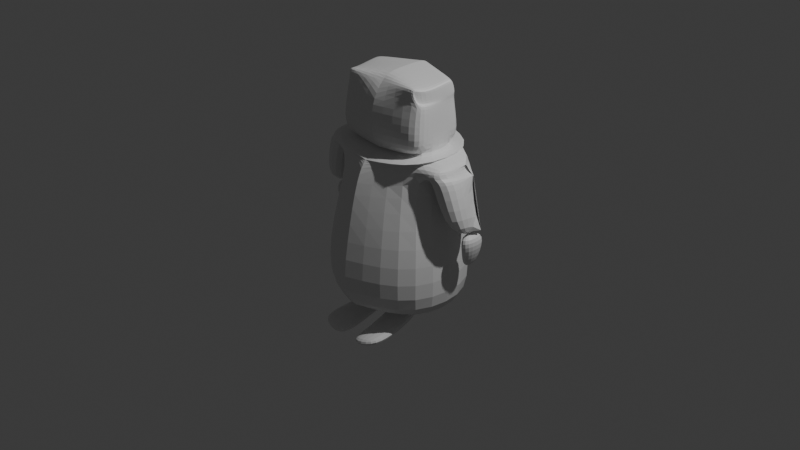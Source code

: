 # Source: shazdeh-v1.blend  (saved by Blender 4.2.66; exported with 4.5.12 LTS)
import bpy
from mathutils import Matrix  # noqa: F401  (used for matrix-valued properties, if any)

bpy.ops.wm.read_factory_settings(use_empty=True)
scene = bpy.context.scene
scene.name = 'Scene'

# ---- collections
col_collection = bpy.data.collections.new('Collection'); scene.collection.children.link(col_collection)

# ---- materials (node trees are filled in below, after node groups)
mat_material = bpy.data.materials.new('Material')
mat_material.alpha_threshold = 0.0
mat_material.use_transparent_shadow = False
mat_material.roughness = 0.5
mat_material.line_color = (0.0, 0.0, 0.0, 1.0)

# ---- material node trees
mat_material.use_nodes = True; mat_material.node_tree.nodes.clear()
_N = mat_material.node_tree.nodes; _L = mat_material.node_tree.links
n0 = _N.new('ShaderNodeOutputMaterial'); n0.name = 'Material Output'; n0.location = (300, 300)
n1 = _N.new('ShaderNodeBsdfPrincipled'); n1.name = 'Principled BSDF'; n1.location = (10, 300)
n1.inputs[3].default_value = 1.45
_L.new(n1.outputs[0], n0.inputs[0])
n0.is_active_output = True

# ---- world
world_world = bpy.data.worlds.new('World'); scene.world = world_world
world_world.use_nodes = True; world_world.node_tree.nodes.clear()
_N = world_world.node_tree.nodes; _L = world_world.node_tree.links
n0 = _N.new('ShaderNodeOutputWorld'); n0.name = 'World Output'; n0.location = (300, 300)
n1 = _N.new('ShaderNodeBackground'); n1.name = 'Background'; n1.location = (10, 300)
n1.inputs[0].default_value = (0.05088, 0.05088, 0.05088, 1.0)
_L.new(n1.outputs[0], n0.inputs[0])
n0.is_active_output = True
world_world.color = (0.05088, 0.05088, 0.05088)
world_world.sun_shadow_jitter_overblur = 0.0

# ---- cameras
cam_camera = bpy.data.cameras.new('Camera')
cam_camera.clip_end = 100.0
cam_camera.ortho_scale = 7.314

# ---- lights
light_light = bpy.data.lights.new('Light', 'POINT')
light_light.energy = 1000.0
light_light.shadow_soft_size = 0.1

# ---- meshes
me_cube = bpy.data.meshes.new('Cube')
me_cube.from_pydata([(0.6849, 0.2687, 0.7566), (0.7262, 0.4633, -0.0005201), (0.5315, -0.2633, 0.6928), (0.7262, -0.4633, -0.0005201), (0.0, 0.6388, 0.7601), (0.0, 0.6998, -0.0005201), (0.0, -0.5461, 0.6602), (0.0, -0.6998, -0.0005201), (0.7804, 0.5325, -0.8023), (0.7804, -0.5325, -0.8023), (0.0, 0.8044, -0.8023), (0.0, -0.8044, -0.8023), (0.4384, 0.1306, -0.8391), (0.4368, -0.1239, -0.8434), (0.0, 0.1972, -0.8391), (0.0, -0.1806, -0.8499), (0.443, 0.1118, -0.8158), (0.4332, -0.1305, -0.8312), (0.006995, 0.217, -0.796), (-0.001166, -0.188, -0.8509), (0.4464, 0.08884, -0.8261), (0.4397, -0.1298, -0.8648), (0.002677, 0.2306, -0.8072), (0.08414, -0.1482, -0.8895), (0.2648, 0.1477, -0.7591), (0.3569, -0.107, -0.9039), (0.05395, 0.1985, -0.8871), (0.004861, -0.1739, -0.8994), (0.2481, 0.1525, -0.9298), (0.3533, -0.09842, -1.013), (0.07132, 0.1891, -0.998), (0.08085, -0.1313, -1.01), (0.05207, -0.5017, -1.016), (0.3954, -0.4722, -0.9627), (0.06194, -0.493, -1.123), (0.4057, -0.4651, -1.069), (0.04959, -0.7906, -1.046), (0.3924, -0.7483, -0.9645), (0.07027, -0.7862, -1.162), (0.4141, -0.743, -1.067), (0.6262, -0.2403, 0.8586), (0.0, -0.4417, 0.7747), (0.6738, 0.2458, 0.8716), (0.0, 0.6388, 0.8798), (0.8591, 0.1556, 0.7054), (0.7969, -0.2575, 0.7237), (0.8011, 0.1056, 0.8162), (0.7419, -0.282, 0.8404), (0.6928, 0.2845, 0.7556), (0.55, -0.2541, 0.6698), (0.8556, 0.1482, 0.7125), (0.9048, -0.2295, 0.7573), (0.7657, 0.3021, 0.1422), (0.764, -0.2092, 0.1235), (0.9787, 0.1526, 0.1761), (1.04, -0.1896, 0.1622), (0.9729, -0.03944, 0.1492), (0.9738, 0.2408, 0.1585), (0.8344, -0.04927, 0.1298), (0.8353, 0.231, 0.1391), (0.9947, -0.036, -0.008251), (0.9955, 0.2442, 0.001113), (0.8562, -0.04583, -0.02762), (0.857, 0.2344, -0.01826), (0.8994, 0.05739, -0.2509), (0.9, 0.1958, -0.2446), (0.8073, 0.05084, -0.2638), (0.8078, 0.1893, -0.2575), (0.6685, -0.4292, 0.8718), (0.0, -0.4417, 0.7739), (0.6931, 0.423, 0.8798), (0.0, 0.6388, 0.8798), (0.6744, -0.4277, 0.8737), (0.0, -0.4424, 0.7834), (0.6931, 0.423, 0.8798), (0.0, 0.6388, 0.8798), (0.5293, -0.1583, 0.8798), (0.0, -0.169, 0.8659), (0.4981, 0.2115, 0.8798), (0.0, 0.3059, 0.8798), (0.5302, -0.1568, 1.113), (0.5171, 0.3459, 0.8798), (0.5047, 0.224, 1.1), (0.5328, -0.1545, 1.402), (0.0, 0.4403, 0.8798), (0.4978, 0.2, 1.386), (0.4942, -0.1498, 1.527), (0.0, -0.1394, 1.595), (0.495, 0.1076, 1.553), (0.0, 0.2844, 1.608), (0.5183, 0.2097, 1.383), (0.4988, -0.1497, 1.363), (0.4903, -0.1719, 1.49), (0.5167, 0.1513, 1.558), (0.5318, -0.2991, 0.8798), (0.0, -0.3079, 0.8414), (0.5234, -0.3276, 1.115), (0.0, -0.377, 1.116), (0.4942, -0.2409, 1.416), (0.0, -0.3325, 1.387), (0.4325, -0.2675, 1.581), (0.0, -0.2035, 1.531), (0.4426, -0.2245, 1.386), (0.4128, -0.2404, 1.565), (0.0, 0.4403, 1.114), (0.5171, 0.3459, 1.114), (0.0, 0.4399, 1.414), (0.4819, 0.2849, 1.414), (0.0, 0.3861, 1.589), (0.4972, 0.2427, 1.575), (0.4917, 0.2013, 1.553), (0.4868, 0.2697, 1.398)], [], [(42, 40, 47, 46), (3, 2, 6, 7), (3, 7, 11, 9), (1, 0, 2, 3), (5, 4, 0, 1), (8, 9, 13, 12), (1, 3, 9, 8), (5, 1, 8, 10), (12, 13, 17, 16), (10, 8, 12, 14), (9, 11, 15, 13), (17, 19, 23, 21), (14, 12, 16, 18), (13, 15, 19, 17), (21, 23, 27, 25), (16, 17, 21, 20), (18, 16, 20, 22), (19, 18, 22, 23), (27, 26, 30, 31), (23, 22, 26, 27), (20, 21, 25, 24), (22, 20, 24, 26), (30, 28, 29, 31), (24, 25, 29, 28), (26, 24, 28, 30), (29, 25, 33, 35), (32, 34, 38, 36), (31, 29, 35, 34), (25, 27, 32, 33), (27, 31, 34, 32), (37, 36, 38, 39), (33, 32, 36, 37), (35, 33, 37, 39), (34, 35, 39, 38), (42, 43, 71, 70), (0, 4, 43, 42), (6, 2, 40, 41), (45, 44, 46, 47), (40, 2, 45, 47), (0, 42, 46, 44), (0, 44, 50, 48), (50, 51, 55, 54), (45, 2, 49, 51), (2, 0, 48, 49), (44, 45, 51, 50), (55, 53, 57, 59), (51, 49, 53, 55), (49, 48, 52, 53), (48, 50, 54, 52), (56, 58, 62, 60), (53, 52, 56, 57), (52, 54, 58, 56), (54, 55, 59, 58), (63, 61, 65, 67), (58, 59, 63, 62), (59, 57, 61, 63), (57, 56, 60, 61), (65, 64, 66, 67), (61, 60, 64, 65), (60, 62, 66, 64), (62, 63, 67, 66), (70, 71, 75, 74), (40, 42, 70, 68), (41, 40, 68, 69), (74, 75, 79, 78), (68, 70, 74, 72), (69, 68, 72, 73), (83, 91, 102, 98), (72, 74, 78, 76), (73, 72, 76, 77), (80, 83, 98, 96), (85, 82, 105, 107), (76, 78, 82, 80), (76, 80, 96, 94), (78, 79, 84, 81), (80, 82, 85, 83), (88, 89, 87, 86), (82, 78, 81, 105), (88, 86, 92, 93), (91, 90, 93, 92), (91, 92, 103, 102), (88, 93, 110, 109), (83, 85, 90, 91), (95, 94, 96, 97), (97, 96, 98, 99), (99, 98, 100, 101), (100, 98, 102, 103), (77, 76, 94, 95), (86, 87, 101, 100), (92, 86, 100, 103), (81, 84, 104, 105), (105, 104, 106, 107), (107, 106, 108, 109), (107, 109, 110, 111), (89, 88, 109, 108), (93, 90, 111, 110), (90, 85, 107, 111), (52, 54, 44, 50, 46, 42, 0, 48)])
_uv = me_cube.uv_layers.new(name='UVMap')
_uv.uv.foreach_set('vector', [0.625, 0.5, 0.625, 0.75, 0.625, 0.75, 0.625, 0.5, 0.375, 0.75, 0.625, 0.75, 0.625, 1.0, 0.375, 1.0, 0.375, 0.75, 0.375, 1.0, 0.375, 1.0, 0.375, 0.75, 0.375, 0.5, 0.625, 0.5, 0.625, 0.75, 0.375, 0.75, 0.375, 0.25, 0.625, 0.25, 0.625, 0.5, 0.375, 0.5, 0.375, 0.5, 0.375, 0.75, 0.375, 0.75, 0.375, 0.5, 0.375, 0.5, 0.375, 0.75, 0.375, 0.75, 0.375, 0.5, 0.375, 0.25, 0.375, 0.5, 0.375, 0.5, 0.375, 0.25, 0.375, 0.5, 0.375, 0.75, 0.375, 0.75, 0.375, 0.5, 0.375, 0.25, 0.375, 0.5, 0.375, 0.5, 0.375, 0.25, 0.375, 0.75, 0.375, 1.0, 0.375, 1.0, 0.375, 0.75, 0.375, 0.75, 0.375, 1.0, 0.375, 1.0, 0.375, 0.75, 0.375, 0.25, 0.375, 0.5, 0.375, 0.5, 0.375, 0.25, 0.375, 0.75, 0.375, 1.0, 0.375, 1.0, 0.375, 0.75, 0.375, 0.75, 0.375, 1.0, 0.375, 1.0, 0.375, 0.75, 0.375, 0.5, 0.375, 0.75, 0.375, 0.75, 0.375, 0.5, 0.375, 0.25, 0.375, 0.5, 0.375, 0.5, 0.375, 0.25, 0.0, 0.0, 0.0, 0.0, 0.0, 0.0, 0.0, 0.0, 0.0, 0.0, 0.0, 0.0, 0.0, 0.0, 0.0, 0.0, 0.0, 0.0, 0.0, 0.0, 0.0, 0.0, 0.0, 0.0, 0.375, 0.5, 0.375, 0.75, 0.375, 0.75, 0.375, 0.5, 0.375, 0.25, 0.375, 0.5, 0.375, 0.5, 0.375, 0.25, 0.125, 0.5, 0.375, 0.5, 0.375, 0.75, 0.125, 0.75, 0.375, 0.5, 0.375, 0.75, 0.375, 0.75, 0.375, 0.5, 0.375, 0.25, 0.375, 0.5, 0.375, 0.5, 0.375, 0.25, 0.375, 0.75, 0.375, 0.75, 0.375, 0.75, 0.375, 0.75, 0.0, 0.0, 0.0, 0.0, 0.0, 0.0, 0.0, 0.0, 0.125, 0.75, 0.375, 0.75, 0.375, 0.75, 0.125, 0.75, 0.375, 0.75, 0.375, 1.0, 0.375, 1.0, 0.375, 0.75, 0.0, 0.0, 0.0, 0.0, 0.0, 0.0, 0.0, 0.0, 0.375, 0.75, 0.375, 1.0, 0.375, 1.0, 0.375, 0.75, 0.375, 0.75, 0.375, 1.0, 0.375, 1.0, 0.375, 0.75, 0.375, 0.75, 0.375, 0.75, 0.375, 0.75, 0.375, 0.75, 0.125, 0.75, 0.375, 0.75, 0.375, 0.75, 0.125, 0.75, 0.625, 0.5, 0.625, 0.25, 0.625, 0.25, 0.625, 0.5, 0.625, 0.5, 0.625, 0.25, 0.625, 0.25, 0.625, 0.5, 0.625, 1.0, 0.625, 0.75, 0.625, 0.75, 0.625, 1.0, 0.625, 0.75, 0.625, 0.5, 0.625, 0.5, 0.625, 0.75, 0.625, 0.75, 0.625, 0.75, 0.625, 0.75, 0.625, 0.75, 0.625, 0.5, 0.625, 0.5, 0.625, 0.5, 0.625, 0.5, 0.625, 0.5, 0.625, 0.5, 0.625, 0.5, 0.625, 0.5, 0.625, 0.5, 0.625, 0.75, 0.625, 0.75, 0.625, 0.5, 0.625, 0.75, 0.625, 0.75, 0.625, 0.75, 0.625, 0.75, 0.625, 0.75, 0.625, 0.5, 0.625, 0.5, 0.625, 0.75, 0.625, 0.5, 0.625, 0.75, 0.625, 0.75, 0.625, 0.5, 0.625, 0.75, 0.625, 0.75, 0.625, 0.75, 0.625, 0.75, 0.625, 0.75, 0.625, 0.75, 0.625, 0.75, 0.625, 0.75, 0.625, 0.75, 0.625, 0.5, 0.625, 0.5, 0.625, 0.75, 0.625, 0.5, 0.625, 0.5, 0.625, 0.5, 0.625, 0.5, 0.625, 0.5, 0.625, 0.5, 0.625, 0.5, 0.625, 0.5, 0.625, 0.75, 0.625, 0.5, 0.625, 0.5, 0.625, 0.75, 0.625, 0.5, 0.625, 0.5, 0.625, 0.5, 0.625, 0.5, 0.625, 0.5, 0.625, 0.75, 0.625, 0.75, 0.625, 0.5, 0.625, 0.75, 0.625, 0.75, 0.625, 0.75, 0.625, 0.75, 0.625, 0.5, 0.625, 0.75, 0.625, 0.75, 0.625, 0.5, 0.625, 0.75, 0.625, 0.75, 0.625, 0.75, 0.625, 0.75, 0.625, 0.75, 0.625, 0.5, 0.625, 0.5, 0.625, 0.75, 0.625, 0.75, 0.625, 0.5, 0.625, 0.5, 0.625, 0.75, 0.625, 0.75, 0.625, 0.5, 0.625, 0.5, 0.625, 0.75, 0.625, 0.5, 0.625, 0.5, 0.625, 0.5, 0.625, 0.5, 0.625, 0.5, 0.625, 0.75, 0.625, 0.75, 0.625, 0.5, 0.625, 0.5, 0.625, 0.25, 0.625, 0.25, 0.625, 0.5, 0.625, 0.75, 0.625, 0.5, 0.625, 0.5, 0.625, 0.75, 0.625, 1.0, 0.625, 0.75, 0.625, 0.75, 0.625, 1.0, 0.625, 0.5, 0.625, 0.25, 0.625, 0.25, 0.625, 0.5, 0.625, 0.75, 0.625, 0.5, 0.625, 0.5, 0.625, 0.75, 0.625, 1.0, 0.625, 0.75, 0.625, 0.75, 0.625, 1.0, 0.625, 0.75, 0.625, 0.75, 0.625, 0.75, 0.625, 0.75, 0.625, 0.75, 0.625, 0.5, 0.625, 0.5, 0.625, 0.75, 0.625, 1.0, 0.625, 0.75, 0.625, 0.75, 0.625, 1.0, 0.625, 0.75, 0.625, 0.75, 0.625, 0.75, 0.625, 0.75, 0.625, 0.5, 0.625, 0.5, 0.625, 0.5, 0.625, 0.5, 0.625, 0.75, 0.625, 0.5, 0.625, 0.5, 0.625, 0.75, 0.625, 0.75, 0.625, 0.75, 0.625, 0.75, 0.625, 0.75, 0.625, 0.5, 0.625, 0.25, 0.625, 0.25, 0.625, 0.5, 0.625, 0.75, 0.625, 0.5, 0.625, 0.5, 0.625, 0.75, 0.625, 0.5, 0.875, 0.5, 0.875, 0.75, 0.625, 0.75, 0.625, 0.5, 0.625, 0.5, 0.625, 0.5, 0.625, 0.5, 0.625, 0.5, 0.625, 0.75, 0.625, 0.75, 0.625, 0.5, 0.625, 0.75, 0.625, 0.5, 0.625, 0.5, 0.625, 0.75, 0.625, 0.75, 0.625, 0.75, 0.625, 0.75, 0.625, 0.75, 0.625, 0.5, 0.625, 0.5, 0.625, 0.5, 0.625, 0.5, 0.625, 0.75, 0.625, 0.5, 0.625, 0.5, 0.625, 0.75, 0.625, 1.0, 0.625, 0.75, 0.625, 0.75, 0.625, 1.0, 0.625, 1.0, 0.625, 0.75, 0.625, 0.75, 0.625, 1.0, 0.625, 1.0, 0.625, 0.75, 0.625, 0.75, 0.625, 1.0, 0.625, 0.75, 0.625, 0.75, 0.625, 0.75, 0.625, 0.75, 0.625, 1.0, 0.625, 0.75, 0.625, 0.75, 0.625, 1.0, 0.625, 0.75, 0.875, 0.75, 0.875, 0.75, 0.625, 0.75, 0.625, 0.75, 0.625, 0.75, 0.625, 0.75, 0.625, 0.75, 0.625, 0.5, 0.625, 0.25, 0.625, 0.25, 0.625, 0.5, 0.625, 0.5, 0.625, 0.25, 0.625, 0.25, 0.625, 0.5, 0.625, 0.5, 0.625, 0.25, 0.625, 0.25, 0.625, 0.5, 0.625, 0.5, 0.625, 0.5, 0.625, 0.5, 0.625, 0.5, 0.875, 0.5, 0.625, 0.5, 0.625, 0.5, 0.875, 0.5, 0.625, 0.5, 0.625, 0.5, 0.625, 0.5, 0.625, 0.5, 0.625, 0.5, 0.625, 0.5, 0.625, 0.5, 0.625, 0.5, 0.625, 0.5, 0.625, 0.5, 0.625, 0.5, 0.625, 0.5, 0.625, 0.5, 0.625, 0.5, 0.625, 0.5, 0.625, 0.5])
me_cube.materials.append(mat_material)
me_cube.use_mirror_vertex_groups = False
me_cube.update()

# ---- objects
ob_cube = bpy.data.objects.new('Cube', me_cube)
ob_light = bpy.data.objects.new('Light', light_light)
ob_camera = bpy.data.objects.new('Camera', cam_camera)

# ---- transforms, parenting, visibility, modifiers, constraints
ob_cube.location = (0.0, 0.0, 0.0)
ob_cube.lock_rotations_4d = False
ob_cube.empty_display_type = 'ARROWS'
ob_cube.lineart.crease_threshold = 0.0
_m = ob_cube.modifiers.new('Subdivision', 'SUBSURF')
_m.levels = 2
_m = ob_cube.modifiers.new('Mirror', 'MIRROR')
_m.use_clip = True
ob_light.location = (4.076, 1.005, 5.904)
ob_light.rotation_euler = (0.6503, 0.05522, 1.866)
ob_light.lock_rotations_4d = False
ob_light.empty_display_type = 'ARROWS'
ob_light.color = (0.0, 0.0, 0.0, 0.0)
ob_light.lineart.crease_threshold = 0.0
ob_camera.location = (7.359, -6.926, 4.958)
ob_camera.rotation_euler = (1.109, 0.0, 0.8149)
ob_camera.lock_rotations_4d = False
ob_camera.empty_display_type = 'ARROWS'
ob_camera.color = (0.0, 0.0, 0.0, 0.0)
ob_camera.display_type = 'WIRE'
ob_camera.lineart.crease_threshold = 0.0

# ---- collection membership
col_collection.objects.link(ob_cube)
col_collection.objects.link(ob_light)
col_collection.objects.link(ob_camera)

# ---- scene / render settings (as saved in the file)
scene.camera = ob_camera
scene.frame_start = 1; scene.frame_end = 250; scene.frame_set(115)
scene.render.engine = 'BLENDER_EEVEE_NEXT'
bpy.context.view_layer.update()
